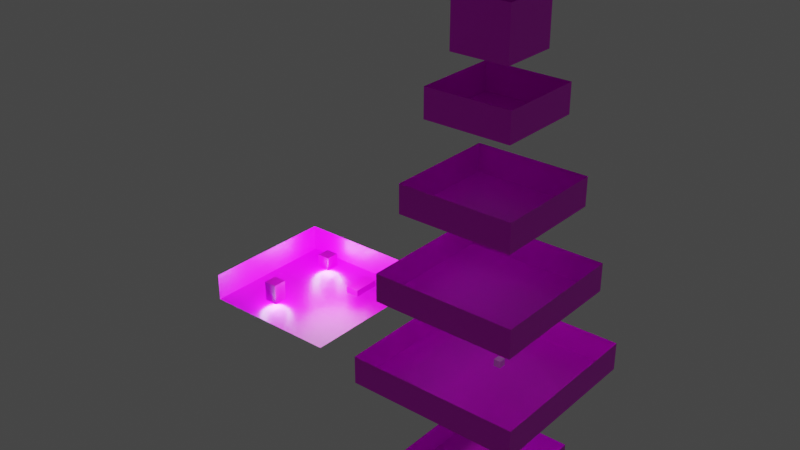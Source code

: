 # Source: basic_baking-02.blend  (saved by Blender 3.0.42; exported with 4.5.12 LTS)
import bpy
from mathutils import Matrix  # noqa: F401  (used for matrix-valued properties, if any)

bpy.ops.wm.read_factory_settings(use_empty=True)
scene = bpy.context.scene
scene.name = 'Scene'

# ---- collections
col_collection = bpy.data.collections.new('Collection'); scene.collection.children.link(col_collection)
col_visual = bpy.data.collections.new('visual'); scene.collection.children.link(col_visual)
col_collision_mesh = bpy.data.collections.new('collision_mesh'); scene.collection.children.link(col_collision_mesh)
col_entities = bpy.data.collections.new('entities'); scene.collection.children.link(col_entities)

# ---- images (referenced by path relative to the original .blend; pixels are not part of the script)
import os
ASSET_DIR = os.environ.get("B2B_ASSET_DIR", "")  # directory of the original .blend (textures are referenced by path, not embedded)
HERE = os.path.dirname(os.path.abspath(__file__))  # packed textures are extracted next to this script under _unpacked/

def load_image(name, relpath, width, height, colorspace="sRGB"):
    """Load a texture the original file referenced (path relative to the .blend, or extracted next to this script)."""
    p = next((c for c in (os.path.join(HERE, relpath), os.path.join(ASSET_DIR, relpath)) if relpath and os.path.exists(c)), "")
    if p:
        img = bpy.data.images.load(p, check_existing=True)
        img.name = name
    else:  # same state as the original file: an image datablock whose file is absent (Cycles renders it pink)
        img = bpy.data.images.new(name, width, height)
        img.source = "FILE"
        img.filepath = "//" + (relpath or name)
    img.colorspace_settings.name = colorspace
    return img
img_render_bake_result = load_image('render-bake-result', 'basic_baking-01-baked_shadow.png', 1024, 1024, 'sRGB')

# ---- materials (node trees are filled in below, after node groups)
mat_material = bpy.data.materials.new('Material')
mat_material.alpha_threshold = 0.0
mat_material.line_color = (0.0, 0.0, 0.0, 1.0)

# ---- material node trees
mat_material.use_nodes = True; mat_material.node_tree.nodes.clear()
_N = mat_material.node_tree.nodes; _L = mat_material.node_tree.links
n0 = _N.new('ShaderNodeOutputMaterial'); n0.name = 'Material Output'; n0.location = (300, 300)
n1 = _N.new('ShaderNodeBsdfPrincipled'); n1.name = 'Principled BSDF'; n1.location = (10, 300)
n1.distribution = 'GGX'
n1.subsurface_method = 'RANDOM_WALK_SKIN'
n1.inputs[2].default_value = 0.4
n1.inputs[3].default_value = 1.45
n1.inputs[27].default_value = (0.0, 0.0, 0.0, 1.0)
n1.inputs[28].default_value = 1.0
n2 = _N.new('ShaderNodeTexImage'); n2.name = 'Image Texture'; n2.location = (-280, 248)
n2.image = img_render_bake_result
_L.new(n1.outputs[0], n0.inputs[0])
_L.new(n2.outputs[0], n1.inputs[0])
n0.is_active_output = True

# ---- world
world_world = bpy.data.worlds.new('World'); scene.world = world_world
world_world.use_nodes = True; world_world.node_tree.nodes.clear()
_N = world_world.node_tree.nodes; _L = world_world.node_tree.links
n0 = _N.new('ShaderNodeOutputWorld'); n0.name = 'World Output'; n0.location = (300, 300)
n1 = _N.new('ShaderNodeBackground'); n1.name = 'Background'; n1.location = (10, 300)
n1.inputs[0].default_value = (0.05088, 0.05088, 0.05088, 1.0)
_L.new(n1.outputs[0], n0.inputs[0])
n0.is_active_output = True
world_world.color = (0.05088, 0.05088, 0.05088)
world_world.use_sun_shadow = False
world_world.sun_shadow_jitter_overblur = 0.0

# ---- lights
light_light = bpy.data.lights.new('Light', 'POINT')
light_light.transmission_factor = 0.0
light_light.energy = 1e+04
light_light.shadow_soft_size = 7.0
light_light.shadow_maximum_resolution = 0.006
light_light.use_absolute_resolution = True
light_light_001 = bpy.data.lights.new('Light.001', 'POINT')
light_light_001.color = (0.5457, 0.8275, 1.0)
light_light_001.transmission_factor = 0.0
light_light_001.energy = 1e+04
light_light_001.shadow_soft_size = 3.0
light_light_001.shadow_maximum_resolution = 0.006
light_light_001.use_absolute_resolution = True
light_light_002 = bpy.data.lights.new('Light.002', 'POINT')
light_light_002.color = (0.5457, 0.8275, 1.0)
light_light_002.transmission_factor = 0.0
light_light_002.energy = 1e+04
light_light_002.shadow_soft_size = 3.0
light_light_002.shadow_maximum_resolution = 0.006
light_light_002.use_absolute_resolution = True

# ---- meshes
me_cube_001 = bpy.data.meshes.new('Cube.001')
me_cube_001.from_pydata([(1.0, 1.0, 1.0), (1.0, 1.0, -1.0), (1.0, -1.0, 1.0), (1.0, -1.0, -1.0), (-1.0, 1.0, 1.0), (-1.0, 1.0, -1.0), (-1.0, -1.0, 1.0), (-1.0, -1.0, -1.0)], [], [(0, 4, 6, 2), (3, 2, 6, 7), (7, 6, 4, 5), (5, 1, 3, 7), (1, 0, 2, 3), (5, 4, 0, 1)])
_uv = me_cube_001.uv_layers.new(name='UVMap')
_uv.uv.foreach_set('vector', [0.0004187, 0.6986, 0.1994, 0.6986, 0.1994, 0.8976, 0.0004187, 0.8976, 0.5991, 0.5991, 0.5991, 0.7981, 0.4001, 0.7981, 0.4001, 0.5991, 0.8992, 0.0004187, 0.8992, 0.1994, 0.7003, 0.1994, 0.7003, 0.0004187, 0.7003, 0.2003, 0.8992, 0.2003, 0.8992, 0.3992, 0.7003, 0.3992, 0.8992, 0.4001, 0.8992, 0.5991, 0.7003, 0.5991, 0.7003, 0.4001, 0.8992, 0.5999, 0.8992, 0.7989, 0.7003, 0.7989, 0.7003, 0.5999])
me_cube_001.materials.append(mat_material)
me_cube_001.use_remesh_preserve_volume = False
me_cube_001.use_remesh_preserve_attributes = False
me_cube_001.use_mirror_vertex_groups = False
me_cube_001.update()
me_cube_002 = bpy.data.meshes.new('Cube.002')
me_cube_002.from_pydata([(1.0, 1.0, 2.0), (1.0, 1.0, -1.0), (1.0, -1.0, 2.0), (1.0, -1.0, -1.0), (-1.0, 1.0, 2.0), (-1.0, 1.0, -1.0), (-1.0, -1.0, 2.0), (-1.0, -1.0, -1.0)], [], [(0, 4, 6, 2), (3, 2, 6, 7), (7, 6, 4, 5), (5, 1, 3, 7), (1, 0, 2, 3), (5, 4, 0, 1)])
_uv = me_cube_002.uv_layers.new(name='UVMap')
_uv.uv.foreach_set('vector', [0.4001, 0.7989, 0.5991, 0.7989, 0.5991, 0.9979, 0.4001, 0.9979, 0.1994, 0.3992, 0.1994, 0.6977, 0.0004187, 0.6977, 0.0004187, 0.3992, 0.5991, 0.2997, 0.5991, 0.5982, 0.4001, 0.5982, 0.4001, 0.2997, 0.7003, 0.7997, 0.8992, 0.7997, 0.8992, 0.9987, 0.7003, 0.9987, 0.5991, 0.0004187, 0.5991, 0.2989, 0.4001, 0.2989, 0.4001, 0.0004187, 0.3992, 0.3992, 0.3992, 0.6977, 0.2003, 0.6977, 0.2003, 0.3992])
me_cube_002.materials.append(mat_material)
me_cube_002.use_remesh_preserve_volume = False
me_cube_002.use_remesh_preserve_attributes = False
me_cube_002.use_mirror_vertex_groups = False
me_cube_002.update()
me_plane = bpy.data.meshes.new('Plane')
me_plane.from_pydata([(-1.0, -1.0, 0.0), (1.0, -1.0, 0.0), (-1.0, 1.0, 0.0), (1.0, 1.0, 0.0), (-1.0, 1.0, 0.4), (1.0, 1.0, 0.4), (-1.0, -1.0, 0.4), (-1.0, 1.0, 0.4)], [], [(0, 1, 3, 2), (2, 3, 5, 4), (0, 2, 7, 6)])
_uv = me_plane.uv_layers.new(name='UVMap')
_uv.uv.foreach_set('vector', [0.3992, 0.8976, 0.2003, 0.8976, 0.2003, 0.6986, 0.3992, 0.6986, 0.9399, 0.2003, 0.9399, 0.3992, 0.9001, 0.3992, 0.9001, 0.2003, 0.9399, 0.4001, 0.9399, 0.5991, 0.9001, 0.5991, 0.9001, 0.4001])
me_plane.materials.append(mat_material)
me_plane.use_remesh_fix_poles = True
me_plane.use_remesh_preserve_attributes = False
me_plane.update()
me_plane_001 = bpy.data.meshes.new('Plane.001')
me_plane_001.from_pydata([(-1.0, -1.0, 0.0), (1.0, -1.0, 0.0), (-1.0, 1.0, 0.0), (1.0, 1.0, 0.0), (-1.0, 1.0, 0.4), (1.0, 1.0, 0.4), (-1.0, -1.0, 0.4), (-1.0, 1.0, 0.4), (-1.0, -1.0, 0.4), (1.0, -1.0, 0.4), (1.0, -1.0, 0.4), (1.0, 1.0, 0.4)], [], [(0, 1, 3, 2), (2, 3, 5, 4), (0, 2, 7, 6), (1, 0, 8, 9), (3, 1, 10, 11)])
_uv = me_plane_001.uv_layers.new(name='UVMap')
_uv.uv.foreach_set('vector', [0.3992, 0.8976, 0.2003, 0.8976, 0.2003, 0.6986, 0.3992, 0.6986, 0.9399, 0.2003, 0.9399, 0.3992, 0.9001, 0.3992, 0.9001, 0.2003, 0.9399, 0.4001, 0.9399, 0.5991, 0.9001, 0.5991, 0.9001, 0.4001, 0.2003, 0.8976, 0.3992, 0.8976, 0.3992, 0.8976, 0.2003, 0.8976, 0.2003, 0.6986, 0.2003, 0.8976, 0.2003, 0.8976, 0.2003, 0.6986])
me_plane_001.materials.append(mat_material)
me_plane_001.use_remesh_fix_poles = True
me_plane_001.use_remesh_preserve_attributes = False
me_plane_001.update()
me_cube = bpy.data.meshes.new('Cube')
me_cube.from_pydata([(1.0, 1.0, 0.0), (1.0, 1.0, -1.0), (1.0, -3.0, 0.0), (1.0, -3.0, -1.0), (-1.0, 1.0, 0.0), (-1.0, 1.0, -1.0), (-1.0, -3.0, 0.0), (-1.0, -3.0, -1.0)], [], [(0, 4, 6, 2), (3, 2, 6, 7), (7, 6, 4, 5), (5, 1, 3, 7), (1, 0, 2, 3), (5, 4, 0, 1)])
_uv = me_cube.uv_layers.new(name='UVMap')
_uv.uv.foreach_set('vector', [0.0004187, 0.0004187, 0.1994, 0.0004187, 0.1994, 0.3984, 0.0004187, 0.3984, 0.6994, 0.9971, 0.5999, 0.9971, 0.5999, 0.7981, 0.6994, 0.7981, 0.6994, 0.3984, 0.5999, 0.3984, 0.5999, 0.0004187, 0.6994, 0.0004187, 0.2003, 0.0004187, 0.3992, 0.0004187, 0.3992, 0.3984, 0.2003, 0.3984, 0.6994, 0.7972, 0.5999, 0.7972, 0.5999, 0.3992, 0.6994, 0.3992, 0.9996, 0.1994, 0.9001, 0.1994, 0.9001, 0.0004187, 0.9996, 0.0004187])
me_cube.materials.append(mat_material)
me_cube.use_remesh_preserve_volume = False
me_cube.use_remesh_preserve_attributes = False
me_cube.use_mirror_vertex_groups = False
me_cube.update()
me_cube_003 = bpy.data.meshes.new('Cube.003')
me_cube_003.from_pydata([], [], [])
_uv = me_cube_003.uv_layers.new(name='UVMap')
_uv.uv.foreach_set('vector', [])
me_cube_003.materials.append(mat_material)
me_cube_003.use_remesh_preserve_volume = False
me_cube_003.use_remesh_preserve_attributes = False
me_cube_003.use_mirror_vertex_groups = False
me_cube_003.update()
me_plane_002 = bpy.data.meshes.new('Plane.002')
me_plane_002.from_pydata([(-0.6, -0.6, 0.0), (0.6, -0.6, 0.0), (-0.6, 0.6, 0.0), (0.6, 0.6, 0.0), (-0.6, 0.6, 0.4), (0.6, 0.6, 0.4), (-0.6, -0.6, 0.4), (-0.6, 0.6, 0.4), (-0.6, -0.6, 0.4), (0.6, -0.6, 0.4), (0.6, -0.6, 0.4), (0.6, 0.6, 0.4)], [], [(0, 1, 3, 2), (2, 3, 5, 4), (0, 2, 7, 6), (1, 0, 8, 9), (3, 1, 10, 11)])
_uv = me_plane_002.uv_layers.new(name='UVMap')
_uv.uv.foreach_set('vector', [0.3992, 0.8976, 0.2003, 0.8976, 0.2003, 0.6986, 0.3992, 0.6986, 0.9399, 0.2003, 0.9399, 0.3992, 0.9001, 0.3992, 0.9001, 0.2003, 0.9399, 0.4001, 0.9399, 0.5991, 0.9001, 0.5991, 0.9001, 0.4001, 0.2003, 0.8976, 0.3992, 0.8976, 0.3992, 0.8976, 0.2003, 0.8976, 0.2003, 0.6986, 0.2003, 0.8976, 0.2003, 0.8976, 0.2003, 0.6986])
me_plane_002.materials.append(mat_material)
me_plane_002.use_remesh_fix_poles = True
me_plane_002.use_remesh_preserve_attributes = False
me_plane_002.update()
me_plane_003 = bpy.data.meshes.new('Plane.003')
me_plane_003.from_pydata([(-0.8, -0.8, 0.0), (0.8, -0.8, 0.0), (-0.8, 0.8, 0.0), (0.8, 0.8, 0.0), (-0.8, 0.8, 0.4), (0.8, 0.8, 0.4), (-0.8, -0.8, 0.4), (-0.8, 0.8, 0.4), (-0.8, -0.8, 0.4), (0.8, -0.8, 0.4), (0.8, -0.8, 0.4), (0.8, 0.8, 0.4)], [], [(0, 1, 3, 2), (2, 3, 5, 4), (0, 2, 7, 6), (1, 0, 8, 9), (3, 1, 10, 11)])
_uv = me_plane_003.uv_layers.new(name='UVMap')
_uv.uv.foreach_set('vector', [0.3992, 0.8976, 0.2003, 0.8976, 0.2003, 0.6986, 0.3992, 0.6986, 0.9399, 0.2003, 0.9399, 0.3992, 0.9001, 0.3992, 0.9001, 0.2003, 0.9399, 0.4001, 0.9399, 0.5991, 0.9001, 0.5991, 0.9001, 0.4001, 0.2003, 0.8976, 0.3992, 0.8976, 0.3992, 0.8976, 0.2003, 0.8976, 0.2003, 0.6986, 0.2003, 0.8976, 0.2003, 0.8976, 0.2003, 0.6986])
me_plane_003.materials.append(mat_material)
me_plane_003.use_remesh_fix_poles = True
me_plane_003.use_remesh_preserve_attributes = False
me_plane_003.update()
me_plane_004 = bpy.data.meshes.new('Plane.004')
me_plane_004.from_pydata([(-1.2, -1.2, 0.0), (1.2, -1.2, 0.0), (-1.2, 1.2, 0.0), (1.2, 1.2, 0.0), (-1.2, 1.2, 0.4), (1.2, 1.2, 0.4), (-1.2, -1.2, 0.4), (-1.2, 1.2, 0.4), (-1.2, -1.2, 0.4), (1.2, -1.2, 0.4), (1.2, -1.2, 0.4), (1.2, 1.2, 0.4)], [], [(0, 1, 3, 2), (2, 3, 5, 4), (0, 2, 7, 6), (1, 0, 8, 9), (3, 1, 10, 11)])
_uv = me_plane_004.uv_layers.new(name='UVMap')
_uv.uv.foreach_set('vector', [0.3992, 0.8976, 0.2003, 0.8976, 0.2003, 0.6986, 0.3992, 0.6986, 0.9399, 0.2003, 0.9399, 0.3992, 0.9001, 0.3992, 0.9001, 0.2003, 0.9399, 0.4001, 0.9399, 0.5991, 0.9001, 0.5991, 0.9001, 0.4001, 0.2003, 0.8976, 0.3992, 0.8976, 0.3992, 0.8976, 0.2003, 0.8976, 0.2003, 0.6986, 0.2003, 0.8976, 0.2003, 0.8976, 0.2003, 0.6986])
me_plane_004.materials.append(mat_material)
me_plane_004.use_remesh_fix_poles = True
me_plane_004.use_remesh_preserve_attributes = False
me_plane_004.update()
me_plane_005 = bpy.data.meshes.new('Plane.005')
me_plane_005.from_pydata([(-0.8, -0.8, 0.0), (0.8, -0.8, 0.0), (-0.8, 0.8, 0.0), (0.8, 0.8, 0.0), (-0.8, 0.8, 0.4), (0.8, 0.8, 0.4), (-0.8, -0.8, 0.4), (-0.8, 0.8, 0.4), (-0.8, -0.8, 0.4), (0.8, -0.8, 0.4), (0.8, -0.8, 0.4), (0.8, 0.8, 0.4)], [], [(0, 1, 3, 2), (2, 3, 5, 4), (0, 2, 7, 6), (1, 0, 8, 9), (3, 1, 10, 11)])
_uv = me_plane_005.uv_layers.new(name='UVMap')
_uv.uv.foreach_set('vector', [0.3992, 0.8976, 0.2003, 0.8976, 0.2003, 0.6986, 0.3992, 0.6986, 0.9399, 0.2003, 0.9399, 0.3992, 0.9001, 0.3992, 0.9001, 0.2003, 0.9399, 0.4001, 0.9399, 0.5991, 0.9001, 0.5991, 0.9001, 0.4001, 0.2003, 0.8976, 0.3992, 0.8976, 0.3992, 0.8976, 0.2003, 0.8976, 0.2003, 0.6986, 0.2003, 0.8976, 0.2003, 0.8976, 0.2003, 0.6986])
me_plane_005.materials.append(mat_material)
me_plane_005.use_remesh_fix_poles = True
me_plane_005.use_remesh_preserve_attributes = False
me_plane_005.update()
me_plane_007 = bpy.data.meshes.new('Plane.007')
me_plane_007.from_pydata([(-0.4, -0.4, 0.0), (0.4, -0.4, 0.0), (-0.4, 0.4, 0.0), (0.4, 0.4, 0.0), (-0.4, 0.4, 0.7), (0.4, 0.4, 0.7), (-0.4, -0.4, 0.7), (-0.4, 0.4, 0.7), (-0.4, -0.4, 0.7), (0.4, -0.4, 0.7), (0.4, -0.4, 0.7), (0.4, 0.4, 0.7)], [], [(0, 1, 3, 2), (2, 3, 5, 4), (0, 2, 7, 6), (1, 0, 8, 9), (3, 1, 10, 11)])
_uv = me_plane_007.uv_layers.new(name='UVMap')
_uv.uv.foreach_set('vector', [0.3992, 0.8976, 0.2003, 0.8976, 0.2003, 0.6986, 0.3992, 0.6986, 0.9399, 0.2003, 0.9399, 0.3992, 0.9001, 0.3992, 0.9001, 0.2003, 0.9399, 0.4001, 0.9399, 0.5991, 0.9001, 0.5991, 0.9001, 0.4001, 0.2003, 0.8976, 0.3992, 0.8976, 0.3992, 0.8976, 0.2003, 0.8976, 0.2003, 0.6986, 0.2003, 0.8976, 0.2003, 0.8976, 0.2003, 0.6986])
me_plane_007.materials.append(mat_material)
me_plane_007.use_remesh_fix_poles = True
me_plane_007.use_remesh_preserve_attributes = False
me_plane_007.update()
me_cube_004 = bpy.data.meshes.new('Cube.004')
me_cube_004.from_pydata([(-1.0, -1.0, -1.0), (-1.0, -1.0, 1.0), (-1.0, 1.0, -1.0), (-1.0, 1.0, 1.0), (1.0, -1.0, -1.0), (1.0, -1.0, 1.0), (1.0, 1.0, -1.0), (1.0, 1.0, 1.0)], [], [(0, 1, 3, 2), (2, 3, 7, 6), (6, 7, 5, 4), (4, 5, 1, 0), (2, 6, 4, 0), (7, 3, 1, 5)])
_uv = me_cube_004.uv_layers.new(name='UVMap')
_uv.uv.foreach_set('vector', [0.375, 0.0, 0.625, 0.0, 0.625, 0.25, 0.375, 0.25, 0.375, 0.25, 0.625, 0.25, 0.625, 0.5, 0.375, 0.5, 0.375, 0.5, 0.625, 0.5, 0.625, 0.75, 0.375, 0.75, 0.375, 0.75, 0.625, 0.75, 0.625, 1.0, 0.375, 1.0, 0.125, 0.5, 0.375, 0.5, 0.375, 0.75, 0.125, 0.75, 0.625, 0.5, 0.875, 0.5, 0.875, 0.75, 0.625, 0.75])
me_cube_004.use_remesh_fix_poles = True
me_cube_004.use_remesh_preserve_attributes = False
me_cube_004.update()
me_cube_005 = bpy.data.meshes.new('Cube.005')
me_cube_005.from_pydata([(-1.0, -1.0, -1.0), (-1.0, -1.0, 1.0), (-1.0, 1.0, -1.0), (-1.0, 1.0, 1.0), (1.0, -1.0, -1.0), (1.0, -1.0, 1.0), (1.0, 1.0, -1.0), (1.0, 1.0, 1.0)], [], [(0, 1, 3, 2), (2, 3, 7, 6), (6, 7, 5, 4), (4, 5, 1, 0), (2, 6, 4, 0), (7, 3, 1, 5)])
_uv = me_cube_005.uv_layers.new(name='UVMap')
_uv.uv.foreach_set('vector', [0.375, 0.0, 0.625, 0.0, 0.625, 0.25, 0.375, 0.25, 0.375, 0.25, 0.625, 0.25, 0.625, 0.5, 0.375, 0.5, 0.375, 0.5, 0.625, 0.5, 0.625, 0.75, 0.375, 0.75, 0.375, 0.75, 0.625, 0.75, 0.625, 1.0, 0.375, 1.0, 0.125, 0.5, 0.375, 0.5, 0.375, 0.75, 0.125, 0.75, 0.625, 0.5, 0.875, 0.5, 0.875, 0.75, 0.625, 0.75])
me_cube_005.use_remesh_fix_poles = True
me_cube_005.use_remesh_preserve_attributes = False
me_cube_005.update()
me_cube_006 = bpy.data.meshes.new('Cube.006')
me_cube_006.from_pydata([(-1.0, -1.0, -1.0), (-1.0, -1.0, 1.0), (-1.0, 1.0, -1.0), (-1.0, 1.0, 1.0), (1.0, -1.0, -1.0), (1.0, -1.0, 1.0), (1.0, 1.0, -1.0), (1.0, 1.0, 1.0)], [], [(0, 1, 3, 2), (2, 3, 7, 6), (6, 7, 5, 4), (4, 5, 1, 0), (2, 6, 4, 0), (7, 3, 1, 5)])
_uv = me_cube_006.uv_layers.new(name='UVMap')
_uv.uv.foreach_set('vector', [0.375, 0.0, 0.625, 0.0, 0.625, 0.25, 0.375, 0.25, 0.375, 0.25, 0.625, 0.25, 0.625, 0.5, 0.375, 0.5, 0.375, 0.5, 0.625, 0.5, 0.625, 0.75, 0.375, 0.75, 0.375, 0.75, 0.625, 0.75, 0.625, 1.0, 0.375, 1.0, 0.125, 0.5, 0.375, 0.5, 0.375, 0.75, 0.125, 0.75, 0.625, 0.5, 0.875, 0.5, 0.875, 0.75, 0.625, 0.75])
me_cube_006.use_remesh_fix_poles = True
me_cube_006.use_remesh_preserve_attributes = False
me_cube_006.update()

# ---- objects
ob_light = bpy.data.objects.new('Light', light_light)
ob_light_001 = bpy.data.objects.new('Light.001', light_light_001)
ob_light_002 = bpy.data.objects.new('Light.002', light_light_002)
ob_cube_001 = bpy.data.objects.new('Cube.001', me_cube_001)
ob_cube_002 = bpy.data.objects.new('Cube.002', me_cube_002)
ob_plane = bpy.data.objects.new('Plane', me_plane)
ob_plane_001 = bpy.data.objects.new('Plane.001', me_plane_001)
ob_cube = bpy.data.objects.new('Cube', me_cube)
ob_cube_003 = bpy.data.objects.new('Cube.003', me_cube_003)
ob_plane_002 = bpy.data.objects.new('Plane.002', me_plane_002)
ob_plane_003 = bpy.data.objects.new('Plane.003', me_plane_003)
ob_plane_004 = bpy.data.objects.new('Plane.004', me_plane_004)
ob_plane_005 = bpy.data.objects.new('Plane.005', me_plane_005)
ob_plane_006 = bpy.data.objects.new('Plane.006', me_plane_007)
ob_elevator1_004 = bpy.data.objects.new('elevator1.004', me_cube_004)
ob_elevator2_005 = bpy.data.objects.new('elevator2.005', me_cube_005)
ob_cube_006 = bpy.data.objects.new('Cube.006', me_cube_006)

# ---- transforms, parenting, visibility, modifiers, constraints
ob_light.location = (-27.62, 1.005, 5.904)
ob_light.rotation_euler = (0.6503, 0.05522, 1.866)
ob_light.lock_rotations_4d = False
ob_light.empty_display_type = 'ARROWS'
ob_light.color = (0.0, 0.0, 0.0, 0.0)
ob_light.lineart.crease_threshold = 0.0
ob_light_001.location = (-34.69, 7.0, 0.5)
ob_light_001.rotation_euler = (0.6503, 0.05522, 1.866)
ob_light_001.lock_rotations_4d = False
ob_light_001.empty_display_type = 'ARROWS'
ob_light_001.color = (0.0, 0.0, 0.0, 0.0)
ob_light_001.lineart.crease_threshold = 0.0
ob_light_002.location = (-33.69, -5.0, 0.5)
ob_light_002.rotation_euler = (0.6503, 0.05522, 1.866)
ob_light_002.lock_rotations_4d = False
ob_light_002.empty_display_type = 'ARROWS'
ob_light_002.color = (0.0, 0.0, 0.0, 0.0)
ob_light_002.lineart.crease_threshold = 0.0
ob_cube_001.location = (-34.5, 7.0, 2.0)
ob_cube_001.lock_rotations_4d = False
ob_cube_001.empty_display_type = 'ARROWS'
ob_cube_001.lineart.crease_threshold = 0.0
ob_cube_002.location = (-33.5, -5.0, 2.0)
ob_cube_002.lock_rotations_4d = False
ob_cube_002.empty_display_type = 'ARROWS'
ob_cube_002.lineart.crease_threshold = 0.0
ob_plane.location = (-31.0, 1.0, 0.0)
ob_plane.scale = (10.0, 10.0, 10.0)
ob_plane_001.location = (0.0, 0.0, 12.0)
ob_plane_001.scale = (10.0, 10.0, 10.0)
ob_cube.location = (-26.0, 6.0, 2.0)
ob_cube.lock_rotations_4d = False
ob_cube.empty_display_type = 'ARROWS'
ob_cube.lineart.crease_threshold = 0.0
ob_cube_003.location = (4.0, -2.0, 2.0)
ob_cube_003.lock_rotations_4d = False
ob_cube_003.empty_display_type = 'ARROWS'
ob_cube_003.lineart.crease_threshold = 0.0
ob_plane_002.location = (0.0, 0.0, 36.0)
ob_plane_002.scale = (10.0, 10.0, 10.0)
ob_plane_003.location = (0.0, 0.0, 24.0)
ob_plane_003.scale = (10.0, 10.0, 10.0)
ob_plane_004.location = (0.0, 0.0, 0.0)
ob_plane_004.scale = (10.0, 10.0, 10.0)
ob_plane_005.location = (0.0, 0.0, -16.0)
ob_plane_005.scale = (10.0, 10.0, 10.0)
ob_plane_006.location = (0.0, 0.0, 44.0)
ob_plane_006.scale = (10.0, 10.0, 10.0)
ob_elevator1_004.location = (-7.0, 7.0, -16.0)
ob_elevator1_004.scale = (0.5, 0.5, 0.5)
ob_elevator2_005.location = (-7.0, 7.0, 0.0)
ob_elevator2_005.scale = (0.5, 0.5, 0.5)
ob_cube_006.location = (2.0, 0.0, 3.0)
ob_cube_006.scale = (0.5, 0.5, 0.5)

# ---- collection membership
col_collection.objects.link(ob_light)
col_collection.objects.link(ob_light_001)
col_collection.objects.link(ob_light_002)
col_visual.objects.link(ob_cube_001)
col_visual.objects.link(ob_cube_002)
col_visual.objects.link(ob_plane)
col_collision_mesh.objects.link(ob_plane_001)
col_collision_mesh.objects.link(ob_cube)
col_collision_mesh.objects.link(ob_cube_003)
col_collision_mesh.objects.link(ob_plane_002)
col_collision_mesh.objects.link(ob_plane_003)
col_collision_mesh.objects.link(ob_plane_004)
col_collision_mesh.objects.link(ob_plane_005)
col_collision_mesh.objects.link(ob_plane_006)
col_entities.objects.link(ob_elevator1_004)
col_entities.objects.link(ob_elevator2_005)
col_entities.objects.link(ob_cube_006)

# ---- scene / render settings (as saved in the file)
scene.frame_start = 1; scene.frame_end = 250; scene.frame_set(1)
scene.render.engine = 'CYCLES'
scene.cycles.sampling_pattern = 'TABULATED_SOBOL'
scene.cycles.use_light_tree = False
scene.view_settings.view_transform = 'Filmic'
bpy.context.view_layer.update()

# ---- added for rendering (the .blend has no active camera): camera
cam_auto = bpy.data.cameras.new('AutoCamera')
cam_auto.lens = 50.0
cam_auto.sensor_width = 36.0
cam_auto.clip_end = 1446.99
ob_auto_camera = bpy.data.objects.new('AutoCamera', cam_auto)
scene.collection.objects.link(ob_auto_camera)
ob_auto_camera.location = (67.9502, -98.9402, 83.2101)
ob_auto_camera.rotation_euler = (1.09748, -7.21219e-08, 0.694738)
scene.camera = ob_auto_camera
bpy.context.view_layer.update()
